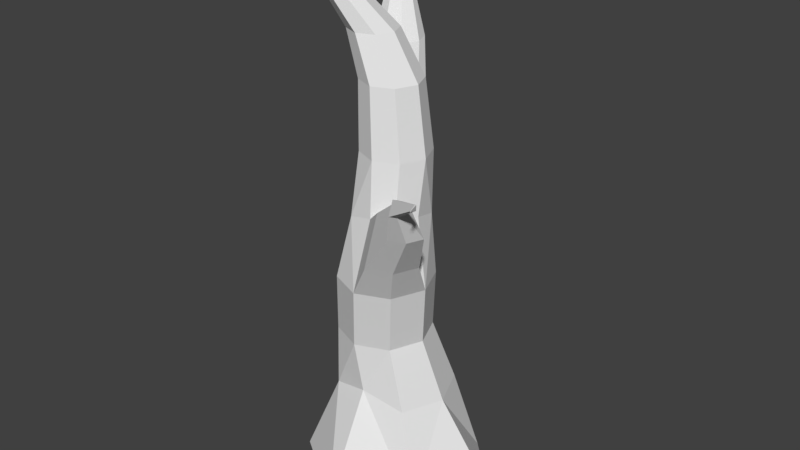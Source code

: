 # Source: tree1.blend  (saved by Blender 2.79.0; exported with 4.5.12 LTS)
import bpy
from mathutils import Matrix  # noqa: F401  (used for matrix-valued properties, if any)

bpy.ops.wm.read_factory_settings(use_empty=True)
scene = bpy.context.scene
scene.name = 'Scene'

# ---- collections
col_collection_1 = bpy.data.collections.new('Collection 1'); scene.collection.children.link(col_collection_1)

# ---- world
world_world = bpy.data.worlds.new('World'); scene.world = world_world
world_world.color = (0.05088, 0.05088, 0.05088)
world_world.use_sun_shadow = False
world_world.sun_shadow_jitter_overblur = 0.0
world_world.cycles.sampling_method = 'MANUAL'

# ---- meshes
me_cylinder = bpy.data.meshes.new('Cylinder')
me_cylinder.from_pydata([(0.09052, 0.5311, -6.212), (7.926e-09, 1.84, 1.0), (0.4661, 0.3756, -6.212), (1.38, 0.8868, 1.0), (0.6217, -1.897e-08, -6.212), (0.7579, -7.259e-08, 1.0), (0.4661, -0.3756, -6.212), (1.381, -0.9021, 1.0), (0.09052, -0.5311, -6.212), (-1.241e-07, -1.511, 1.0), (-0.285, -0.3756, -6.212), (-1.068, -1.068, 1.0), (-0.4406, 1.058e-08, -6.212), (-1.893, -0.2365, 1.0), (-0.285, 0.3756, -6.212), (-1.245, 1.068, 1.0), (0.03101, 0.8685, -0.7733), (0.7342, 0.7342, -0.5752), (1.038, -4.567e-08, -0.5752), (0.7342, -0.7342, -0.5752), (-9.049e-08, -1.038, -0.5752), (-0.7342, -0.7342, -0.5752), (-1.038, 1.21e-08, -0.5752), (-0.7342, 0.7342, -0.5752), (0.7572, 0.6778, -1.678), (0.5903, 0.8541, -2.83), (0.3781, 0.6983, -3.965), (0.4014, 0.4589, -5.031), (0.9994, 0.09311, -1.678), (0.8348, 0.2638, -2.83), (0.5713, 0.2317, -3.965), (0.5781, 0.03223, -5.031), (0.7572, -0.4916, -1.678), (0.5903, -0.3265, -2.83), (0.3781, -0.2348, -3.965), (0.4014, -0.3944, -5.031), (0.1725, -0.7338, -1.678), (-7.421e-08, -0.571, -2.83), (-0.08847, -0.4281, -3.965), (-0.0253, -0.5712, -5.031), (-0.4122, -0.4916, -1.678), (-0.5903, -0.3265, -2.83), (-0.555, -0.2348, -3.965), (-0.452, -0.3944, -5.031), (-0.6544, 0.09311, -1.678), (-0.8348, 0.2638, -2.83), (-0.6399, 0.2236, -4.09), (-0.6287, 0.03223, -5.031), (-0.4122, 0.6778, -1.678), (-0.5903, 0.8541, -2.83), (-0.4807, 0.6079, -4.09), (-0.452, 0.4589, -5.031), (-0.0253, 0.6356, -5.031), (-0.09634, 0.7671, -4.09), (-1.227e-09, 1.099, -2.83), (0.1725, 0.92, -1.678), (0.4632, 0.4283, -6.959), (0.7661, 0.3028, -6.959), (0.8915, -1.601e-08, -6.959), (0.7661, -0.3028, -6.959), (0.4632, -0.4283, -6.959), (0.1604, -0.3028, -6.959), (0.03499, 7.813e-09, -6.959), (0.1604, 0.3028, -6.959), (0.8962, 0.565, -7.586), (1.115, 0.4742, -7.586), (1.206, 0.2551, -7.586), (1.115, 0.03591, -7.586), (0.8962, -0.05487, -7.586), (0.677, 0.03591, -7.586), (0.5863, 0.2551, -7.586), (0.677, 0.4742, -7.586), (0.6238, 0.8641, -7.879), (0.7815, 0.7988, -7.879), (0.8469, 0.641, -7.879), (0.7815, 0.4833, -7.879), (0.6238, 0.4179, -7.879), (0.466, 0.4833, -7.879), (0.4007, 0.641, -7.879), (0.466, 0.7988, -7.879), (0.5604, 1.17, -8.182), (0.6547, 1.131, -8.182), (0.6937, 1.037, -8.182), (0.6547, 0.9425, -8.182), (0.5604, 0.9034, -8.182), (0.4661, 0.9425, -8.182), (0.427, 1.037, -8.182), (0.4661, 1.131, -8.182), (0.2945, 1.464, -8.586), (0.3311, 1.449, -8.586), (0.3462, 1.413, -8.586), (0.3311, 1.376, -8.586), (0.2945, 1.361, -8.586), (0.2579, 1.376, -8.586), (0.2428, 1.413, -8.586), (0.2579, 1.449, -8.586), (0.3371, 1.664, -8.798), (0.3502, 1.658, -8.798), (0.3556, 1.645, -8.798), (0.3502, 1.632, -8.798), (0.3371, 1.627, -8.798), (0.324, 1.632, -8.798), (0.3186, 1.645, -8.798), (0.324, 1.658, -8.798), (0.5982, -0.3617, -6.596), (0.8956, -0.4849, -6.596), (1.019, -0.7823, -6.596), (0.8956, -1.08, -6.596), (0.5982, -1.203, -6.596), (0.3007, -1.08, -6.596), (0.1775, -0.7823, -6.596), (0.3007, -0.4849, -6.596), (0.5982, -0.3617, -6.596), (0.8956, -0.4849, -6.596), (1.019, -0.7823, -6.596), (0.8956, -1.08, -6.596), (0.5982, -1.203, -6.596), (0.3007, -1.08, -6.596), (0.1775, -0.7823, -6.596), (0.3007, -0.4849, -6.596), (1.022, -1.137, -7.338), (1.161, -1.194, -7.338), (1.218, -1.333, -7.338), (1.161, -1.472, -7.338), (1.022, -1.53, -7.338), (0.8826, -1.472, -7.338), (0.825, -1.333, -7.338), (0.8826, -1.194, -7.338), (0.8515, -1.025, -7.822), (0.9906, -1.083, -7.822), (1.048, -1.222, -7.822), (0.9906, -1.361, -7.822), (0.8515, -1.419, -7.822), (0.7124, -1.361, -7.822), (0.6547, -1.222, -7.822), (0.7124, -1.083, -7.822), (0.4983, -0.9525, -8.244), (0.5531, -0.9752, -8.244), (0.5758, -1.03, -8.244), (0.5531, -1.085, -8.244), (0.4983, -1.107, -8.244), (0.4435, -1.085, -8.244), (0.4209, -1.03, -8.244), (0.4435, -0.9752, -8.244), (-0.05503, -0.7936, -8.446), (-0.04539, -0.7976, -8.446), (-0.04139, -0.8072, -8.446), (-0.04539, -0.8169, -8.446), (-0.05503, -0.8209, -8.446), (-0.06468, -0.8169, -8.446), (-0.06868, -0.8072, -8.446), (-0.06468, -0.7976, -8.446), (-0.138, 0.3516, -6.459), (0.5651, -0.3516, -6.459), (0.2136, -0.4972, -6.459), (-0.138, -0.3516, -6.459), (-0.2836, 9.669e-09, -6.459), (0.7107, -1.799e-08, -6.459), (0.5651, 0.3516, -6.459), (0.2136, 0.4972, -6.459), (-0.5076, 1.071, -4.443), (-0.791, 0.9536, -4.443), (-1.323, 1.302, -4.941), (-1.492, 1.583, -4.901), (-1.442, 1.705, -4.901), (-1.42, 1.654, -5.16), (-1.341, 1.687, -5.16), (-1.321, 1.755, -4.901), (-1.492, 1.583, -4.901), (-1.442, 1.705, -4.901), (-1.42, 1.654, -5.16), (-1.141, 1.378, -4.941), (-1.49, 1.14, -4.346), (-1.052, 0.6999, -3.514), (-1.375, 1.419, -4.346), (-0.8718, 1.135, -3.514), (-0.4366, 1.315, -3.514), (-1.096, 1.534, -4.346), (-2.011, 1.982, -5.305), (-2.003, 1.966, -5.388), (-1.978, 1.976, -5.388), (-1.972, 1.998, -5.305), (-2.011, 1.982, -5.305), (-2.003, 1.966, -5.388), (-2.092, 2.204, -5.393), (-2.091, 2.202, -5.404), (-2.087, 2.204, -5.404), (-2.087, 2.207, -5.393), (-2.092, 2.204, -5.393), (-2.091, 2.202, -5.404), (-2.092, 2.204, -5.393), (-2.091, 2.202, -5.404), (-2.087, 2.204, -5.404), (-2.087, 2.207, -5.393), (-2.092, 2.204, -5.393), (-2.091, 2.202, -5.404)], [], [(1, 17, 16), (17, 5, 18), (5, 19, 18), (19, 9, 20), (9, 21, 20), (11, 22, 21), (9, 7, 5), (22, 15, 23), (15, 16, 23), (159, 63, 152), (48, 16, 55), (44, 23, 48), (21, 44, 40), (20, 40, 36), (19, 36, 32), (18, 32, 28), (24, 18, 28), (55, 17, 24), (52, 2, 0), (52, 26, 27), (54, 26, 53), (55, 25, 54), (27, 4, 2), (27, 30, 31), (25, 30, 26), (24, 29, 25), (31, 6, 4), (31, 34, 35), (30, 33, 34), (28, 33, 29), (35, 8, 6), (35, 38, 39), (34, 37, 38), (33, 36, 37), (39, 10, 8), (38, 43, 39), (38, 41, 42), (37, 40, 41), (43, 12, 10), (42, 47, 43), (42, 45, 46), (41, 44, 45), (47, 14, 12), (46, 51, 47), (45, 50, 46), (45, 48, 49), (51, 0, 14), (50, 52, 51), (49, 176, 175), (48, 54, 49), (1, 3, 17), (17, 3, 5), (5, 7, 19), (19, 7, 9), (9, 11, 21), (11, 13, 22), (5, 3, 1), (1, 15, 5), (15, 13, 11), (5, 15, 11), (11, 9, 5), (22, 13, 15), (15, 1, 16), (154, 61, 60), (157, 57, 158), (152, 62, 156), (153, 60, 59), (155, 62, 61), (48, 23, 16), (44, 22, 23), (21, 22, 44), (20, 21, 40), (19, 20, 36), (18, 19, 32), (24, 17, 18), (55, 16, 17), (52, 27, 2), (52, 53, 26), (54, 25, 26), (55, 24, 25), (27, 31, 4), (27, 26, 30), (25, 29, 30), (24, 28, 29), (31, 35, 6), (31, 30, 34), (30, 29, 33), (28, 32, 33), (35, 39, 8), (35, 34, 38), (34, 33, 37), (33, 32, 36), (39, 43, 10), (38, 42, 43), (38, 37, 41), (37, 36, 40), (43, 47, 12), (42, 46, 47), (42, 41, 45), (41, 40, 44), (47, 51, 14), (46, 50, 51), (162, 166, 171), (45, 44, 48), (51, 52, 0), (50, 53, 52), (162, 163, 165), (48, 55, 54), (62, 69, 61), (56, 71, 63), (57, 64, 56), (58, 67, 66), (60, 69, 68), (63, 70, 62), (158, 56, 159), (157, 59, 58), (64, 73, 72), (66, 75, 74), (69, 76, 68), (71, 78, 70), (65, 74, 73), (68, 75, 67), (59, 68, 67), (57, 66, 65), (77, 84, 76), (79, 86, 78), (73, 82, 81), (75, 84, 83), (78, 85, 77), (72, 87, 79), (71, 72, 79), (70, 77, 69), (84, 91, 83), (86, 93, 85), (87, 88, 95), (80, 89, 88), (82, 91, 90), (85, 92, 84), (74, 83, 82), (72, 81, 80), (94, 101, 93), (88, 103, 95), (88, 97, 96), (90, 99, 98), (93, 100, 92), (95, 102, 94), (81, 90, 89), (87, 94, 86), (103, 97, 99), (103, 96, 97), (97, 98, 99), (99, 100, 101), (101, 102, 99), (102, 103, 99), (91, 100, 99), (89, 98, 97), (10, 110, 12), (6, 108, 8), (12, 111, 14), (4, 105, 106), (8, 109, 10), (0, 111, 14), (2, 104, 105), (6, 106, 107), (105, 112, 113), (111, 112, 119), (110, 117, 118), (108, 115, 116), (106, 113, 114), (111, 118, 119), (109, 116, 117), (107, 114, 115), (118, 127, 119), (116, 125, 117), (115, 122, 123), (113, 120, 121), (112, 127, 119), (117, 126, 118), (115, 124, 116), (114, 121, 122), (121, 130, 122), (127, 134, 135), (125, 132, 133), (122, 131, 123), (120, 129, 121), (127, 128, 135), (126, 133, 134), (124, 131, 132), (135, 136, 143), (134, 141, 142), (132, 139, 140), (129, 138, 130), (135, 142, 143), (133, 140, 141), (130, 139, 131), (128, 137, 129), (139, 146, 147), (136, 145, 137), (143, 144, 151), (142, 149, 150), (140, 147, 148), (137, 146, 138), (142, 151, 143), (141, 148, 149), (4, 153, 157), (2, 159, 0), (10, 156, 155), (6, 154, 153), (14, 156, 12), (4, 158, 2), (8, 155, 154), (0, 152, 14), (171, 167, 177), (174, 163, 172), (174, 167, 164), (166, 181, 167), (165, 168, 170), (169, 178, 182), (168, 169, 170), (163, 169, 168), (165, 180, 166), (175, 177, 174), (49, 173, 45), (175, 172, 173), (53, 176, 54), (160, 177, 176), (50, 173, 161), (161, 172, 162), (50, 160, 53), (161, 171, 160), (182, 184, 188), (179, 186, 180), (179, 189, 185), (164, 181, 178), (165, 183, 179), (170, 182, 183), (187, 192, 193), (184, 193, 190), (189, 194, 195), (183, 188, 189), (178, 187, 184), (180, 187, 181), (190, 192, 191), (190, 193, 192), (190, 195, 194), (185, 195, 191), (186, 191, 192), (188, 190, 194), (159, 56, 63), (49, 54, 176), (154, 155, 61), (157, 58, 57), (152, 63, 62), (153, 154, 60), (155, 156, 62), (162, 165, 166), (162, 172, 163), (62, 70, 69), (56, 64, 71), (57, 65, 64), (58, 59, 67), (60, 61, 69), (63, 71, 70), (158, 57, 56), (157, 153, 59), (64, 65, 73), (66, 67, 75), (69, 77, 76), (71, 79, 78), (65, 66, 74), (68, 76, 75), (59, 60, 68), (57, 58, 66), (77, 85, 84), (79, 87, 86), (73, 74, 82), (75, 76, 84), (78, 86, 85), (72, 80, 87), (71, 64, 72), (70, 78, 77), (84, 92, 91), (86, 94, 93), (87, 80, 88), (80, 81, 89), (82, 83, 91), (85, 93, 92), (74, 75, 83), (72, 73, 81), (94, 102, 101), (88, 96, 103), (88, 89, 97), (90, 91, 99), (93, 101, 100), (95, 103, 102), (81, 82, 90), (87, 95, 94), (91, 92, 100), (89, 90, 98), (10, 109, 110), (6, 107, 108), (12, 110, 111), (4, 2, 105), (8, 108, 109), (0, 104, 111), (2, 0, 104), (6, 4, 106), (105, 104, 112), (111, 104, 112), (110, 109, 117), (108, 107, 115), (106, 105, 113), (111, 110, 118), (109, 108, 116), (107, 106, 114), (118, 126, 127), (116, 124, 125), (115, 114, 122), (113, 112, 120), (112, 120, 127), (117, 125, 126), (115, 123, 124), (114, 113, 121), (121, 129, 130), (127, 126, 134), (125, 124, 132), (122, 130, 131), (120, 128, 129), (127, 120, 128), (126, 125, 133), (124, 123, 131), (135, 128, 136), (134, 133, 141), (132, 131, 139), (129, 137, 138), (135, 134, 142), (133, 132, 140), (130, 138, 139), (128, 136, 137), (139, 138, 146), (136, 144, 145), (143, 136, 144), (142, 141, 149), (140, 139, 147), (137, 145, 146), (142, 150, 151), (141, 140, 148), (4, 6, 153), (2, 158, 159), (10, 12, 156), (6, 8, 154), (14, 152, 156), (4, 157, 158), (8, 10, 155), (0, 159, 152), (171, 166, 167), (174, 164, 163), (174, 177, 167), (166, 180, 181), (165, 163, 168), (169, 164, 178), (163, 164, 169), (165, 179, 180), (175, 176, 177), (49, 175, 173), (175, 174, 172), (53, 160, 176), (160, 171, 177), (50, 45, 173), (161, 173, 172), (50, 161, 160), (161, 162, 171), (182, 178, 184), (179, 185, 186), (179, 183, 189), (164, 167, 181), (165, 170, 183), (170, 169, 182), (187, 186, 192), (184, 187, 193), (189, 188, 194), (183, 182, 188), (178, 181, 187), (180, 186, 187), (190, 191, 195), (185, 189, 195), (186, 185, 191), (188, 184, 190)])
me_cylinder.use_remesh_preserve_volume = False
me_cylinder.use_remesh_preserve_attributes = False
me_cylinder.use_mirror_vertex_groups = False
me_cylinder.update()

# ---- objects
ob_cylinder = bpy.data.objects.new('Cylinder', me_cylinder)

# ---- transforms, parenting, visibility, modifiers, constraints
ob_cylinder.location = (0.0, 0.0, 0.2717)
ob_cylinder.scale = (-0.2699, -0.2699, -0.2699)
ob_cylinder.lineart.crease_threshold = 0.0

# ---- collection membership
col_collection_1.objects.link(ob_cylinder)

# ---- scene / render settings (as saved in the file)
scene.frame_start = 1; scene.frame_end = 250; scene.frame_set(1)
scene.render.engine = 'BLENDER_EEVEE_NEXT'
scene.render.resolution_percentage = 50
scene.render.dither_intensity = 0.0
scene.cycles.use_denoising = False
scene.cycles.samples = 128
scene.cycles.sampling_pattern = 'TABULATED_SOBOL'
scene.cycles.use_adaptive_sampling = False
scene.cycles.use_light_tree = False
scene.cycles.blur_glossy = 0.0
scene.cycles.sample_clamp_indirect = 0.0
scene.view_settings.view_transform = 'Standard'
bpy.context.view_layer.update()

# ---- added for rendering (the .blend has no active camera and no usable light): camera, sun
cam_auto = bpy.data.cameras.new('AutoCamera')
cam_auto.lens = 50.0
cam_auto.sensor_width = 36.0
cam_auto.clip_end = 1000.0
ob_auto_camera = bpy.data.objects.new('AutoCamera', cam_auto)
scene.collection.objects.link(ob_auto_camera)
ob_auto_camera.location = (2.8544, -3.40141, 3.5308)
ob_auto_camera.rotation_euler = (1.09748, -7.21219e-08, 0.694738)
scene.camera = ob_auto_camera
light_auto_sun = bpy.data.lights.new('AutoSun', 'SUN')
light_auto_sun.energy = 3.0
light_auto_sun.angle = 0.0523599
ob_auto_sun = bpy.data.objects.new('AutoSun', light_auto_sun)
scene.collection.objects.link(ob_auto_sun)
ob_auto_sun.rotation_euler = (0.872665, 0.174533, 0.523599)
bpy.context.view_layer.update()
